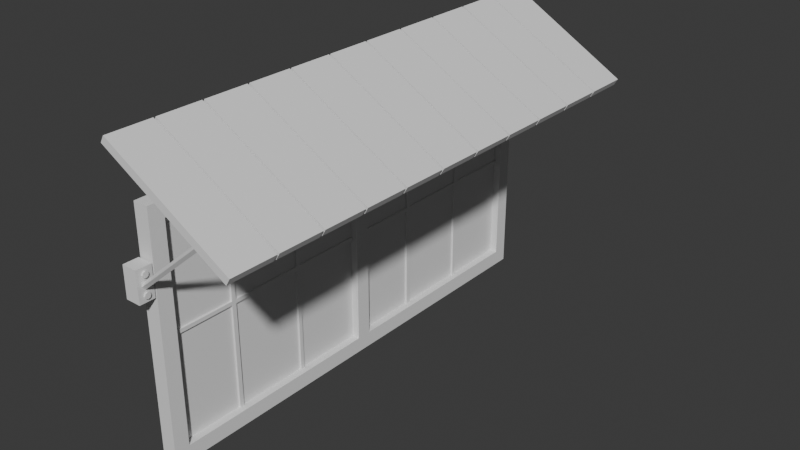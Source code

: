 # Source: okno3xk.blend  (saved by Blender 4.1.24; exported with 4.5.12 LTS)
import bpy
from mathutils import Matrix  # noqa: F401  (used for matrix-valued properties, if any)

bpy.ops.wm.read_factory_settings(use_empty=True)
scene = bpy.context.scene
scene.name = 'Scene'

# ---- collections
col_collection = bpy.data.collections.new('Collection'); scene.collection.children.link(col_collection)
col_okna = bpy.data.collections.new('okna'); scene.collection.children.link(col_okna)
col_oknov5 = bpy.data.collections.new('oknov5'); col_okna.children.link(col_oknov5)

# ---- world
world_world = bpy.data.worlds.new('World'); scene.world = world_world
world_world.use_nodes = True; world_world.node_tree.nodes.clear()
_N = world_world.node_tree.nodes; _L = world_world.node_tree.links
n0 = _N.new('ShaderNodeOutputWorld'); n0.name = 'World Output'; n0.location = (300, 300)
n1 = _N.new('ShaderNodeBackground'); n1.name = 'Background'; n1.location = (10, 300)
n1.inputs[0].default_value = (0.05088, 0.05088, 0.05088, 1.0)
_L.new(n1.outputs[0], n0.inputs[0])
n0.is_active_output = True
world_world.color = (0.05088, 0.05088, 0.05088)
world_world.use_sun_shadow = False
world_world.sun_shadow_jitter_overblur = 0.0

# ---- meshes
me_plane_009 = bpy.data.meshes.new('Plane.009')
me_plane_009.from_pydata([(-1.0, -1.0, 0.0), (1.0, -1.0, 0.0), (-1.0, 1.0, 0.0), (1.0, 1.0, 0.0)], [], [(0, 1, 3, 2)])
_uv = me_plane_009.uv_layers.new(name='UVMap')
_uv.uv.foreach_set('vector', [0.0, 0.0, 1.0, 0.0, 1.0, 1.0, 0.0, 1.0])
me_plane_009.update()
me_cube_034 = bpy.data.meshes.new('Cube.034')
me_cube_034.from_pydata([(-1.0, 1.0, -1.0), (-1.0, 1.0, 1.0), (1.0, 1.0, -1.0), (1.0, 1.0, 1.0), (1.0, 0.0139, 59.98), (1.0, -0.0139, 59.98), (-1.0, -0.0139, 59.98), (-1.0, 0.0139, 59.98), (-1.0, -0.0139, -1.0), (-1.0, 0.0139, -1.0), (-1.0, 0.0139, 1.0), (-1.0, -0.0139, 1.0), (1.0, 0.0139, -1.0), (1.0, -0.0139, -1.0), (1.0, -0.0139, 1.0), (1.0, 0.0139, 1.0), (1.0, -0.479, 1.0), (1.0, -0.479, -1.0), (-1.0, -0.479, 1.0), (-1.0, -0.479, -1.0), (1.0, 0.479, 1.0), (1.0, 0.5038, 1.0), (-1.0, 0.5038, 1.0), (-1.0, 0.479, 1.0), (1.0, 0.5038, -1.0), (1.0, 0.479, -1.0), (-1.0, 0.479, -1.0), (-1.0, 0.5038, -1.0), (1.0, 0.0139, -59.97), (1.0, -0.0139, -59.97), (-1.0, -0.0139, -59.97), (-1.0, 0.0139, -59.97), (1.0, 0.5038, -59.97), (1.0, 0.479, -59.97), (-1.0, 0.479, -59.97), (-1.0, 0.5038, -59.97), (-1.0, 0.5038, 59.98), (-1.0, 0.479, 59.98), (1.0, 0.479, 59.98), (1.0, 0.5038, 59.98), (-1.0, -0.479, -1.0), (-1.0, -0.479, 1.0), (1.0, -0.479, -1.0), (1.0, -0.479, 1.0), (1.0, -1.465, 59.98), (1.0, -1.493, 59.98), (-1.0, -1.493, 59.98), (-1.0, -1.465, 59.98), (-1.0, -1.493, -1.0), (-1.0, -1.465, -1.0), (-1.0, -1.465, 1.0), (-1.0, -1.493, 1.0), (1.0, -1.465, -1.0), (1.0, -1.493, -1.0), (1.0, -1.493, 1.0), (1.0, -1.465, 1.0), (1.0, -1.958, 1.0), (1.0, -1.958, -1.0), (-1.0, -1.958, 1.0), (-1.0, -1.958, -1.0), (1.0, -1.0, 1.0), (1.0, -0.9751, 1.0), (-1.0, -0.9751, 1.0), (-1.0, -1.0, 1.0), (1.0, -0.9751, -1.0), (1.0, -1.0, -1.0), (-1.0, -1.0, -1.0), (-1.0, -0.9751, -1.0), (1.0, -1.465, -59.97), (1.0, -1.493, -59.97), (-1.0, -1.493, -59.97), (-1.0, -1.465, -59.97), (1.0, -0.9751, -59.97), (1.0, -1.0, -59.97), (-1.0, -1.0, -59.97), (-1.0, -0.9751, -59.97), (-1.0, -0.9751, 59.98), (-1.0, -1.0, 59.98), (1.0, -1.0, 59.98), (1.0, -0.9751, 59.98)], [], [(2, 3, 21, 24), (0, 1, 3, 2), (6, 5, 4, 7), (26, 25, 12, 9), (20, 23, 10, 15), (19, 18, 11, 8), (13, 14, 16, 17), (0, 2, 24, 27), (24, 25, 33, 32), (14, 13, 12, 15), (10, 9, 8, 11), (8, 13, 17, 19), (21, 22, 36, 39), (11, 14, 5, 6), (14, 11, 18, 16), (3, 1, 22, 21), (27, 22, 1, 0), (9, 10, 23, 26), (20, 21, 39, 38), (10, 11, 6, 7), (22, 27, 26, 23), (20, 25, 24, 21), (25, 20, 15, 12), (29, 30, 31, 28), (33, 34, 35, 32), (37, 38, 39, 36), (14, 15, 4, 5), (25, 26, 34, 33), (15, 10, 7, 4), (26, 27, 35, 34), (12, 13, 29, 28), (27, 24, 32, 35), (13, 8, 30, 29), (22, 23, 37, 36), (8, 9, 31, 30), (23, 20, 38, 37), (9, 12, 28, 31), (42, 43, 61, 64), (40, 41, 43, 42), (46, 45, 44, 47), (66, 65, 52, 49), (60, 63, 50, 55), (59, 58, 51, 48), (53, 54, 56, 57), (40, 42, 64, 67), (64, 65, 73, 72), (54, 53, 52, 55), (50, 49, 48, 51), (48, 53, 57, 59), (61, 62, 76, 79), (51, 54, 45, 46), (54, 51, 58, 56), (43, 41, 62, 61), (67, 62, 41, 40), (49, 50, 63, 66), (60, 61, 79, 78), (50, 51, 46, 47), (62, 67, 66, 63), (60, 65, 64, 61), (65, 60, 55, 52), (69, 70, 71, 68), (73, 74, 75, 72), (77, 78, 79, 76), (54, 55, 44, 45), (65, 66, 74, 73), (55, 50, 47, 44), (66, 67, 75, 74), (52, 53, 69, 68), (67, 64, 72, 75), (53, 48, 70, 69), (62, 63, 77, 76), (48, 49, 71, 70), (63, 60, 78, 77), (49, 52, 68, 71)])
_uv = me_cube_034.uv_layers.new(name='UVMap')
_uv.uv.foreach_set('vector', [0.375, 0.5, 0.625, 0.5, 0.625, 0.562, 0.375, 0.562, 0.375, 0.25, 0.625, 0.25, 0.625, 0.5, 0.375, 0.5, 0.875, 0.6267, 0.625, 0.6267, 0.625, 0.6233, 0.875, 0.6233, 0.125, 0.5651, 0.375, 0.5651, 0.375, 0.6233, 0.125, 0.6233, 0.625, 0.5651, 0.875, 0.5651, 0.875, 0.6233, 0.625, 0.6233, 0.375, 0.06504, 0.625, 0.06504, 0.625, 0.1233, 0.375, 0.1233, 0.375, 0.6267, 0.625, 0.6267, 0.625, 0.685, 0.375, 0.685, 0.125, 0.5, 0.375, 0.5, 0.375, 0.562, 0.125, 0.562, 0.375, 0.562, 0.375, 0.5651, 0.375, 0.5651, 0.375, 0.562, 0.625, 0.6267, 0.375, 0.6267, 0.375, 0.6233, 0.625, 0.6233, 0.625, 0.1267, 0.375, 0.1267, 0.375, 0.1233, 0.625, 0.1233, 0.125, 0.6267, 0.375, 0.6267, 0.375, 0.685, 0.125, 0.685, 0.625, 0.562, 0.875, 0.562, 0.875, 0.562, 0.625, 0.562, 0.875, 0.6267, 0.625, 0.6267, 0.625, 0.6267, 0.875, 0.6267, 0.625, 0.6267, 0.875, 0.6267, 0.875, 0.685, 0.625, 0.685, 0.625, 0.5, 0.875, 0.5, 0.875, 0.562, 0.625, 0.562, 0.375, 0.188, 0.625, 0.188, 0.625, 0.25, 0.375, 0.25, 0.375, 0.1267, 0.625, 0.1267, 0.625, 0.1849, 0.375, 0.1849, 0.625, 0.5651, 0.625, 0.562, 0.625, 0.562, 0.625, 0.5651, 0.625, 0.1267, 0.625, 0.1233, 0.625, 0.1233, 0.625, 0.1267, 0.625, 0.188, 0.375, 0.188, 0.375, 0.1849, 0.625, 0.1849, 0.625, 0.5651, 0.375, 0.5651, 0.375, 0.562, 0.625, 0.562, 0.375, 0.5651, 0.625, 0.5651, 0.625, 0.6233, 0.375, 0.6233, 0.375, 0.6267, 0.125, 0.6267, 0.125, 0.6233, 0.375, 0.6233, 0.375, 0.5651, 0.125, 0.5651, 0.125, 0.562, 0.375, 0.562, 0.875, 0.5651, 0.625, 0.5651, 0.625, 0.562, 0.875, 0.562, 0.625, 0.6267, 0.625, 0.6233, 0.625, 0.6233, 0.625, 0.6267, 0.375, 0.5651, 0.125, 0.5651, 0.125, 0.5651, 0.375, 0.5651, 0.625, 0.6233, 0.875, 0.6233, 0.875, 0.6233, 0.625, 0.6233, 0.375, 0.1849, 0.375, 0.188, 0.375, 0.188, 0.375, 0.1849, 0.375, 0.6233, 0.375, 0.6267, 0.375, 0.6267, 0.375, 0.6233, 0.125, 0.562, 0.375, 0.562, 0.375, 0.562, 0.125, 0.562, 0.375, 0.6267, 0.125, 0.6267, 0.125, 0.6267, 0.375, 0.6267, 0.625, 0.188, 0.625, 0.1849, 0.625, 0.1849, 0.625, 0.188, 0.375, 0.1233, 0.375, 0.1267, 0.375, 0.1267, 0.375, 0.1233, 0.875, 0.5651, 0.625, 0.5651, 0.625, 0.5651, 0.875, 0.5651, 0.125, 0.6233, 0.375, 0.6233, 0.375, 0.6233, 0.125, 0.6233, 0.375, 0.5, 0.625, 0.5, 0.625, 0.562, 0.375, 0.562, 0.375, 0.25, 0.625, 0.25, 0.625, 0.5, 0.375, 0.5, 0.875, 0.6267, 0.625, 0.6267, 0.625, 0.6233, 0.875, 0.6233, 0.125, 0.5651, 0.375, 0.5651, 0.375, 0.6233, 0.125, 0.6233, 0.625, 0.5651, 0.875, 0.5651, 0.875, 0.6233, 0.625, 0.6233, 0.375, 0.06504, 0.625, 0.06504, 0.625, 0.1233, 0.375, 0.1233, 0.375, 0.6267, 0.625, 0.6267, 0.625, 0.685, 0.375, 0.685, 0.125, 0.5, 0.375, 0.5, 0.375, 0.562, 0.125, 0.562, 0.375, 0.562, 0.375, 0.5651, 0.375, 0.5651, 0.375, 0.562, 0.625, 0.6267, 0.375, 0.6267, 0.375, 0.6233, 0.625, 0.6233, 0.625, 0.1267, 0.375, 0.1267, 0.375, 0.1233, 0.625, 0.1233, 0.125, 0.6267, 0.375, 0.6267, 0.375, 0.685, 0.125, 0.685, 0.625, 0.562, 0.875, 0.562, 0.875, 0.562, 0.625, 0.562, 0.875, 0.6267, 0.625, 0.6267, 0.625, 0.6267, 0.875, 0.6267, 0.625, 0.6267, 0.875, 0.6267, 0.875, 0.685, 0.625, 0.685, 0.625, 0.5, 0.875, 0.5, 0.875, 0.562, 0.625, 0.562, 0.375, 0.188, 0.625, 0.188, 0.625, 0.25, 0.375, 0.25, 0.375, 0.1267, 0.625, 0.1267, 0.625, 0.1849, 0.375, 0.1849, 0.625, 0.5651, 0.625, 0.562, 0.625, 0.562, 0.625, 0.5651, 0.625, 0.1267, 0.625, 0.1233, 0.625, 0.1233, 0.625, 0.1267, 0.625, 0.188, 0.375, 0.188, 0.375, 0.1849, 0.625, 0.1849, 0.625, 0.5651, 0.375, 0.5651, 0.375, 0.562, 0.625, 0.562, 0.375, 0.5651, 0.625, 0.5651, 0.625, 0.6233, 0.375, 0.6233, 0.375, 0.6267, 0.125, 0.6267, 0.125, 0.6233, 0.375, 0.6233, 0.375, 0.5651, 0.125, 0.5651, 0.125, 0.562, 0.375, 0.562, 0.875, 0.5651, 0.625, 0.5651, 0.625, 0.562, 0.875, 0.562, 0.625, 0.6267, 0.625, 0.6233, 0.625, 0.6233, 0.625, 0.6267, 0.375, 0.5651, 0.125, 0.5651, 0.125, 0.5651, 0.375, 0.5651, 0.625, 0.6233, 0.875, 0.6233, 0.875, 0.6233, 0.625, 0.6233, 0.375, 0.1849, 0.375, 0.188, 0.375, 0.188, 0.375, 0.1849, 0.375, 0.6233, 0.375, 0.6267, 0.375, 0.6267, 0.375, 0.6233, 0.125, 0.562, 0.375, 0.562, 0.375, 0.562, 0.125, 0.562, 0.375, 0.6267, 0.125, 0.6267, 0.125, 0.6267, 0.375, 0.6267, 0.625, 0.188, 0.625, 0.1849, 0.625, 0.1849, 0.625, 0.188, 0.375, 0.1233, 0.375, 0.1267, 0.375, 0.1267, 0.375, 0.1233, 0.875, 0.5651, 0.625, 0.5651, 0.625, 0.5651, 0.875, 0.5651, 0.125, 0.6233, 0.375, 0.6233, 0.375, 0.6233, 0.125, 0.6233])
me_cube_034.update()
me_cube_035 = bpy.data.meshes.new('Cube.035')
me_cube_035.from_pydata([(-1.0, -1.476, -1.0), (-1.0, -1.476, 1.0), (-1.0, 1.476, -1.0), (-1.0, 1.476, 1.0), (1.0, -1.476, -1.0), (1.0, -1.476, 1.0), (1.0, 1.476, -1.0), (1.0, 1.476, 1.0), (-1.0, -1.381, -1.0), (-1.0, -1.381, 1.0), (1.0, -1.381, -1.0), (1.0, -1.381, 1.0), (-1.0, 1.382, 1.0), (1.0, 1.382, -1.0), (-1.0, 1.382, -1.0), (1.0, 1.382, 1.0), (-1.0, -1.381, -31.0), (-1.0, -1.476, -31.0), (1.0, 1.476, -31.0), (-1.0, 1.476, -31.0), (1.0, 1.382, -31.0), (1.0, -1.476, -31.0), (1.0, -1.381, -31.0), (-1.0, 1.382, -31.0), (1.0, -1.476, -29.0), (1.0, -1.381, -29.0), (-1.0, -1.476, -29.0), (-1.0, -1.381, -29.0), (1.0, 1.382, -29.0), (1.0, 1.476, -29.0), (-1.0, 1.382, -29.0), (-1.0, 1.476, -29.0), (-1.0, 0.04811, -1.0), (-1.0, -0.04783, -1.0), (1.0, 0.04811, 1.0), (1.0, -0.04783, 1.0), (-1.0, -0.04783, 1.0), (-1.0, 0.04811, 1.0), (1.0, -0.04783, -1.0), (1.0, 0.04811, -1.0), (1.0, 0.04784, -31.0), (1.0, -0.04756, -31.0), (1.0, -0.04756, -29.0), (1.0, 0.04784, -29.0), (-1.0, 0.04784, -31.0), (-1.0, -0.04756, -31.0), (-1.0, -0.04756, -29.0), (-1.0, 0.04784, -29.0)], [], [(14, 12, 3, 2), (2, 3, 7, 6), (10, 11, 5, 4), (4, 5, 1, 0), (11, 9, 1, 5), (44, 23, 20, 40), (38, 35, 11, 10), (15, 12, 37, 34), (0, 1, 9, 8), (6, 7, 15, 13), (29, 28, 20, 18), (7, 3, 12, 15), (33, 38, 10, 8), (16, 22, 21, 17), (19, 18, 20, 23), (25, 24, 21, 22), (24, 26, 17, 21), (31, 29, 18, 19), (30, 31, 19, 23), (26, 27, 16, 17), (0, 8, 27, 26), (8, 10, 25, 27), (4, 0, 26, 24), (10, 4, 24, 25), (14, 2, 31, 30), (2, 6, 29, 31), (6, 13, 28, 29), (13, 14, 30, 28), (46, 33, 32, 47), (25, 42, 46, 27), (42, 25, 22, 41), (43, 28, 30, 47), (14, 13, 39, 32), (35, 36, 9, 11), (32, 37, 12, 14), (13, 15, 34, 39), (37, 32, 33, 36), (35, 38, 39, 34), (43, 47, 32, 39), (36, 35, 34, 37), (8, 9, 36, 33), (28, 43, 40, 20), (30, 23, 44, 47), (46, 45, 16, 27), (45, 46, 47, 44), (46, 42, 38, 33), (44, 40, 41, 45), (42, 41, 40, 43), (16, 45, 41, 22), (43, 39, 38, 42)])
_uv = me_cube_035.uv_layers.new(name='UVMap')
_uv.uv.foreach_set('vector', [0.375, 0.2381, 0.625, 0.2381, 0.625, 0.25, 0.375, 0.25, 0.375, 0.25, 0.625, 0.25, 0.625, 0.5, 0.375, 0.5, 0.375, 0.7381, 0.625, 0.7381, 0.625, 0.75, 0.375, 0.75, 0.375, 0.75, 0.625, 0.75, 0.625, 1.0, 0.375, 1.0, 0.625, 0.7381, 0.875, 0.7381, 0.875, 0.75, 0.625, 0.75, 0.375, 0.1309, 0.375, 0.2381, 0.375, 0.5119, 0.375, 0.6191, 0.375, 0.6311, 0.625, 0.6311, 0.625, 0.7381, 0.375, 0.7381, 0.625, 0.5119, 0.875, 0.5119, 0.875, 0.6189, 0.625, 0.6189, 0.375, 0.0, 0.625, 0.0, 0.625, 0.01187, 0.375, 0.01187, 0.375, 0.5, 0.625, 0.5, 0.625, 0.5119, 0.375, 0.5119, 0.375, 0.5, 0.375, 0.5119, 0.375, 0.5119, 0.375, 0.5, 0.625, 0.5, 0.875, 0.5, 0.875, 0.5119, 0.625, 0.5119, 0.125, 0.6311, 0.375, 0.6311, 0.375, 0.7381, 0.125, 0.7381, 0.125, 0.7381, 0.375, 0.7381, 0.375, 0.75, 0.125, 0.75, 0.125, 0.5, 0.375, 0.5, 0.375, 0.5119, 0.125, 0.5119, 0.375, 0.7381, 0.375, 0.75, 0.375, 0.75, 0.375, 0.7381, 0.375, 0.75, 0.375, 1.0, 0.375, 1.0, 0.375, 0.75, 0.375, 0.25, 0.375, 0.5, 0.375, 0.5, 0.375, 0.25, 0.375, 0.2381, 0.375, 0.25, 0.375, 0.25, 0.375, 0.2381, 0.375, 0.0, 0.375, 0.01187, 0.375, 0.01187, 0.375, 0.0, 0.375, 0.0, 0.375, 0.01187, 0.375, 0.01187, 0.375, 0.0, 0.125, 0.7381, 0.375, 0.7381, 0.375, 0.7381, 0.125, 0.7381, 0.375, 0.75, 0.375, 1.0, 0.375, 1.0, 0.375, 0.75, 0.375, 0.7381, 0.375, 0.75, 0.375, 0.75, 0.375, 0.7381, 0.375, 0.2381, 0.375, 0.25, 0.375, 0.25, 0.375, 0.2381, 0.375, 0.25, 0.375, 0.5, 0.375, 0.5, 0.375, 0.25, 0.375, 0.5, 0.375, 0.5119, 0.375, 0.5119, 0.375, 0.5, 0.375, 0.5119, 0.125, 0.5119, 0.125, 0.5119, 0.375, 0.5119, 0.375, 0.119, 0.375, 0.1189, 0.125, 0.6189, 0.375, 0.1309, 0.375, 0.7381, 0.375, 0.631, 0.2566, 0.2487, 0.375, 0.01187, 0.375, 0.631, 0.375, 0.7381, 0.375, 0.7381, 0.375, 0.631, 0.375, 0.6191, 0.375, 0.5119, 0.125, 0.5119, 0.2434, 0.2751, 0.125, 0.5119, 0.375, 0.5119, 0.375, 0.6189, 0.125, 0.6189, 0.625, 0.6311, 0.875, 0.6311, 0.875, 0.7381, 0.625, 0.7381, 0.375, 0.1311, 0.625, 0.1311, 0.625, 0.2381, 0.375, 0.2381, 0.375, 0.5119, 0.625, 0.5119, 0.625, 0.6189, 0.375, 0.6189, 0.625, 0.1311, 0.375, 0.1311, 0.375, 0.1189, 0.625, 0.1189, 0.625, 0.6311, 0.375, 0.6311, 0.375, 0.6189, 0.625, 0.6189, 0.375, 0.6191, 0.2434, 0.2751, 0.125, 0.6189, 0.375, 0.6189, 0.875, 0.6311, 0.625, 0.6311, 0.625, 0.6189, 0.875, 0.6189, 0.375, 0.01187, 0.625, 0.01187, 0.625, 0.1189, 0.375, 0.1189, 0.375, 0.5119, 0.375, 0.6191, 0.375, 0.6191, 0.375, 0.5119, 0.375, 0.2381, 0.375, 0.2381, 0.375, 0.1309, 0.375, 0.1309, 0.375, 0.119, 0.375, 0.119, 0.375, 0.01187, 0.375, 0.01187, 0.375, 0.119, 0.375, 0.119, 0.375, 0.1309, 0.375, 0.1309, 0.2566, 0.2487, 0.375, 0.631, 0.375, 0.6311, 0.125, 0.6311, 0.375, 0.1309, 0.375, 0.6191, 0.375, 0.631, 0.375, 0.119, 0.375, 0.631, 0.375, 0.631, 0.375, 0.6191, 0.375, 0.6191, 0.375, 0.01187, 0.375, 0.119, 0.375, 0.631, 0.375, 0.7381, 0.375, 0.6191, 0.375, 0.6189, 0.375, 0.6311, 0.375, 0.631])
me_cube_035.update()
me_cylinder_005 = bpy.data.meshes.new('Cylinder.005')
me_cylinder_005.from_pydata([(0.0, 1.0, -1.0), (0.0, 1.0, 1.0), (0.7071, 0.7071, -1.0), (0.7071, 0.7071, 1.0), (1.0, 0.0, -1.0), (1.0, 0.0, 1.0), (0.7071, -0.7071, -1.0), (0.7071, -0.7071, 1.0), (0.0, -1.0, -1.0), (0.0, -1.0, 1.0), (-0.7071, -0.7071, -1.0), (-0.7071, -0.7071, 1.0), (-1.0, 0.0, -1.0), (-1.0, 0.0, 1.0), (-0.7071, 0.7071, -1.0), (-0.7071, 0.7071, 1.0), (-2.0, -2.5, 0.7692), (8.0, -2.5, 0.7692), (-2.0, 2.5, 0.7692), (8.0, 2.5, 0.7692), (-2.0, -2.5, -0.8333), (8.0, -2.5, -0.8333), (-2.0, 2.5, -0.8333), (8.0, 2.5, -0.8333), (6.0, 1.0, -1.0), (6.0, 1.0, 1.0), (6.707, 0.7071, -1.0), (6.707, 0.7071, 1.0), (7.0, 0.0, -1.0), (7.0, 0.0, 1.0), (6.707, -0.7071, -1.0), (6.707, -0.7071, 1.0), (6.0, -1.0, -1.0), (6.0, -1.0, 1.0), (5.293, -0.7071, -1.0), (5.293, -0.7071, 1.0), (5.0, 0.0, -1.0), (5.0, 0.0, 1.0), (5.293, 0.7071, -1.0), (5.293, 0.7071, 1.0), (0.3045, -0.25, -0.3425), (0.9816, -1.134, -0.1604), (0.9816, 0.6339, -0.1604), (1.659, -0.25, 0.02171), (24.41, -0.25, -9.55), (25.09, -1.134, -9.368), (25.09, 0.6339, -9.368), (25.76, -0.25, -9.186)], [], [(0, 1, 3, 2), (2, 3, 5, 4), (4, 5, 7, 6), (6, 7, 9, 8), (8, 9, 11, 10), (10, 11, 13, 12), (3, 1, 15, 13, 11, 9, 7, 5), (12, 13, 15, 14), (14, 15, 1, 0), (0, 2, 4, 6, 8, 10, 12, 14), (16, 17, 19, 18), (18, 19, 23, 22), (22, 23, 21, 20), (20, 21, 17, 16), (18, 22, 20, 16), (23, 19, 17, 21), (24, 25, 27, 26), (26, 27, 29, 28), (28, 29, 31, 30), (30, 31, 33, 32), (32, 33, 35, 34), (34, 35, 37, 36), (27, 25, 39, 37, 35, 33, 31, 29), (36, 37, 39, 38), (38, 39, 25, 24), (24, 26, 28, 30, 32, 34, 36, 38), (40, 41, 43, 42), (42, 43, 47, 46), (46, 47, 45, 44), (44, 45, 41, 40), (42, 46, 44, 40), (47, 43, 41, 45)])
_uv = me_cylinder_005.uv_layers.new(name='UVMap')
_uv.uv.foreach_set('vector', [1.0, 0.5, 1.0, 1.0, 0.875, 1.0, 0.875, 0.5, 0.875, 0.5, 0.875, 1.0, 0.75, 1.0, 0.75, 0.5, 0.75, 0.5, 0.75, 1.0, 0.625, 1.0, 0.625, 0.5, 0.625, 0.5, 0.625, 1.0, 0.5, 1.0, 0.5, 0.5, 0.5, 0.5, 0.5, 1.0, 0.375, 1.0, 0.375, 0.5, 0.375, 0.5, 0.375, 1.0, 0.25, 1.0, 0.25, 0.5, 0.4197, 0.4197, 0.25, 0.49, 0.08029, 0.4197, 0.01, 0.25, 0.08029, 0.08029, 0.25, 0.01, 0.4197, 0.08029, 0.49, 0.25, 0.25, 0.5, 0.25, 1.0, 0.125, 1.0, 0.125, 0.5, 0.125, 0.5, 0.125, 1.0, 0.0, 1.0, 0.0, 0.5, 0.75, 0.49, 0.9197, 0.4197, 0.99, 0.25, 0.9197, 0.08029, 0.75, 0.01, 0.5803, 0.08029, 0.51, 0.25, 0.5803, 0.4197, 0.375, 0.0, 0.625, 0.0, 0.625, 0.25, 0.375, 0.25, 0.375, 0.25, 0.625, 0.25, 0.625, 0.5, 0.375, 0.5, 0.375, 0.5, 0.625, 0.5, 0.625, 0.75, 0.375, 0.75, 0.375, 0.75, 0.625, 0.75, 0.625, 1.0, 0.375, 1.0, 0.125, 0.5, 0.375, 0.5, 0.375, 0.75, 0.125, 0.75, 0.625, 0.5, 0.875, 0.5, 0.875, 0.75, 0.625, 0.75, 1.0, 0.5, 1.0, 1.0, 0.875, 1.0, 0.875, 0.5, 0.875, 0.5, 0.875, 1.0, 0.75, 1.0, 0.75, 0.5, 0.75, 0.5, 0.75, 1.0, 0.625, 1.0, 0.625, 0.5, 0.625, 0.5, 0.625, 1.0, 0.5, 1.0, 0.5, 0.5, 0.5, 0.5, 0.5, 1.0, 0.375, 1.0, 0.375, 0.5, 0.375, 0.5, 0.375, 1.0, 0.25, 1.0, 0.25, 0.5, 0.4197, 0.4197, 0.25, 0.49, 0.08029, 0.4197, 0.01, 0.25, 0.08029, 0.08029, 0.25, 0.01, 0.4197, 0.08029, 0.49, 0.25, 0.25, 0.5, 0.25, 1.0, 0.125, 1.0, 0.125, 0.5, 0.125, 0.5, 0.125, 1.0, 0.0, 1.0, 0.0, 0.5, 0.75, 0.49, 0.9197, 0.4197, 0.99, 0.25, 0.9197, 0.08029, 0.75, 0.01, 0.5803, 0.08029, 0.51, 0.25, 0.5803, 0.4197, 0.375, 0.0, 0.625, 0.0, 0.625, 0.25, 0.375, 0.25, 0.375, 0.25, 0.625, 0.25, 0.625, 0.5, 0.375, 0.5, 0.375, 0.5, 0.625, 0.5, 0.625, 0.75, 0.375, 0.75, 0.375, 0.75, 0.625, 0.75, 0.625, 1.0, 0.375, 1.0, 0.125, 0.5, 0.375, 0.5, 0.375, 0.75, 0.125, 0.75, 0.625, 0.5, 0.875, 0.5, 0.875, 0.75, 0.625, 0.75])
me_cylinder_005.update()
me_cylinder_006 = bpy.data.meshes.new('Cylinder.006')
me_cylinder_006.from_pydata([(0.0, 1.0, -1.0), (0.0, 1.0, 1.0), (0.7071, 0.7071, -1.0), (0.7071, 0.7071, 1.0), (1.0, 0.0, -1.0), (1.0, 0.0, 1.0), (0.7071, -0.7071, -1.0), (0.7071, -0.7071, 1.0), (0.0, -1.0, -1.0), (0.0, -1.0, 1.0), (-0.7071, -0.7071, -1.0), (-0.7071, -0.7071, 1.0), (-1.0, 0.0, -1.0), (-1.0, 0.0, 1.0), (-0.7071, 0.7071, -1.0), (-0.7071, 0.7071, 1.0), (-2.0, -2.5, 0.7692), (8.0, -2.5, 0.7692), (-2.0, 2.5, 0.7692), (8.0, 2.5, 0.7692), (-2.0, -2.5, -0.8333), (8.0, -2.5, -0.8333), (-2.0, 2.5, -0.8333), (8.0, 2.5, -0.8333), (6.0, 1.0, -1.0), (6.0, 1.0, 1.0), (6.707, 0.7071, -1.0), (6.707, 0.7071, 1.0), (7.0, 0.0, -1.0), (7.0, 0.0, 1.0), (6.707, -0.7071, -1.0), (6.707, -0.7071, 1.0), (6.0, -1.0, -1.0), (6.0, -1.0, 1.0), (5.293, -0.7071, -1.0), (5.293, -0.7071, 1.0), (5.0, 0.0, -1.0), (5.0, 0.0, 1.0), (5.293, 0.7071, -1.0), (5.293, 0.7071, 1.0), (0.3045, -0.25, -0.3425), (0.9816, -1.134, -0.1604), (0.9816, 0.6339, -0.1604), (1.659, -0.25, 0.02171), (24.41, -0.25, -9.55), (25.09, -1.134, -9.368), (25.09, 0.6339, -9.368), (25.76, -0.25, -9.186)], [], [(0, 1, 3, 2), (2, 3, 5, 4), (4, 5, 7, 6), (6, 7, 9, 8), (8, 9, 11, 10), (10, 11, 13, 12), (3, 1, 15, 13, 11, 9, 7, 5), (12, 13, 15, 14), (14, 15, 1, 0), (0, 2, 4, 6, 8, 10, 12, 14), (16, 17, 19, 18), (18, 19, 23, 22), (22, 23, 21, 20), (20, 21, 17, 16), (18, 22, 20, 16), (23, 19, 17, 21), (24, 25, 27, 26), (26, 27, 29, 28), (28, 29, 31, 30), (30, 31, 33, 32), (32, 33, 35, 34), (34, 35, 37, 36), (27, 25, 39, 37, 35, 33, 31, 29), (36, 37, 39, 38), (38, 39, 25, 24), (24, 26, 28, 30, 32, 34, 36, 38), (40, 41, 43, 42), (42, 43, 47, 46), (46, 47, 45, 44), (44, 45, 41, 40), (42, 46, 44, 40), (47, 43, 41, 45)])
_uv = me_cylinder_006.uv_layers.new(name='UVMap')
_uv.uv.foreach_set('vector', [1.0, 0.5, 1.0, 1.0, 0.875, 1.0, 0.875, 0.5, 0.875, 0.5, 0.875, 1.0, 0.75, 1.0, 0.75, 0.5, 0.75, 0.5, 0.75, 1.0, 0.625, 1.0, 0.625, 0.5, 0.625, 0.5, 0.625, 1.0, 0.5, 1.0, 0.5, 0.5, 0.5, 0.5, 0.5, 1.0, 0.375, 1.0, 0.375, 0.5, 0.375, 0.5, 0.375, 1.0, 0.25, 1.0, 0.25, 0.5, 0.4197, 0.4197, 0.25, 0.49, 0.08029, 0.4197, 0.01, 0.25, 0.08029, 0.08029, 0.25, 0.01, 0.4197, 0.08029, 0.49, 0.25, 0.25, 0.5, 0.25, 1.0, 0.125, 1.0, 0.125, 0.5, 0.125, 0.5, 0.125, 1.0, 0.0, 1.0, 0.0, 0.5, 0.75, 0.49, 0.9197, 0.4197, 0.99, 0.25, 0.9197, 0.08029, 0.75, 0.01, 0.5803, 0.08029, 0.51, 0.25, 0.5803, 0.4197, 0.375, 0.0, 0.625, 0.0, 0.625, 0.25, 0.375, 0.25, 0.375, 0.25, 0.625, 0.25, 0.625, 0.5, 0.375, 0.5, 0.375, 0.5, 0.625, 0.5, 0.625, 0.75, 0.375, 0.75, 0.375, 0.75, 0.625, 0.75, 0.625, 1.0, 0.375, 1.0, 0.125, 0.5, 0.375, 0.5, 0.375, 0.75, 0.125, 0.75, 0.625, 0.5, 0.875, 0.5, 0.875, 0.75, 0.625, 0.75, 1.0, 0.5, 1.0, 1.0, 0.875, 1.0, 0.875, 0.5, 0.875, 0.5, 0.875, 1.0, 0.75, 1.0, 0.75, 0.5, 0.75, 0.5, 0.75, 1.0, 0.625, 1.0, 0.625, 0.5, 0.625, 0.5, 0.625, 1.0, 0.5, 1.0, 0.5, 0.5, 0.5, 0.5, 0.5, 1.0, 0.375, 1.0, 0.375, 0.5, 0.375, 0.5, 0.375, 1.0, 0.25, 1.0, 0.25, 0.5, 0.4197, 0.4197, 0.25, 0.49, 0.08029, 0.4197, 0.01, 0.25, 0.08029, 0.08029, 0.25, 0.01, 0.4197, 0.08029, 0.49, 0.25, 0.25, 0.5, 0.25, 1.0, 0.125, 1.0, 0.125, 0.5, 0.125, 0.5, 0.125, 1.0, 0.0, 1.0, 0.0, 0.5, 0.75, 0.49, 0.9197, 0.4197, 0.99, 0.25, 0.9197, 0.08029, 0.75, 0.01, 0.5803, 0.08029, 0.51, 0.25, 0.5803, 0.4197, 0.375, 0.0, 0.625, 0.0, 0.625, 0.25, 0.375, 0.25, 0.375, 0.25, 0.625, 0.25, 0.625, 0.5, 0.375, 0.5, 0.375, 0.5, 0.625, 0.5, 0.625, 0.75, 0.375, 0.75, 0.375, 0.75, 0.625, 0.75, 0.625, 1.0, 0.375, 1.0, 0.125, 0.5, 0.375, 0.5, 0.375, 0.75, 0.125, 0.75, 0.625, 0.5, 0.875, 0.5, 0.875, 0.75, 0.625, 0.75])
me_cylinder_006.update()
me_cube_036 = bpy.data.meshes.new('Cube.036')
me_cube_036.from_pydata([(-1.0, -1.871, -1.0), (-1.0, -1.871, 1.0), (-1.0, 1.0, -1.0), (-1.0, 1.0, 1.0), (1.0, -1.871, -1.0), (1.0, -1.871, 1.0), (1.0, 1.0, -1.0), (1.0, 1.0, 1.0)], [], [(0, 1, 3, 2), (2, 3, 7, 6), (6, 7, 5, 4), (4, 5, 1, 0), (2, 6, 4, 0), (7, 3, 1, 5)])
_uv = me_cube_036.uv_layers.new(name='UVMap')
_uv.uv.foreach_set('vector', [0.375, 0.0, 0.625, 0.0, 0.625, 0.25, 0.375, 0.25, 0.375, 0.25, 0.625, 0.25, 0.625, 0.5, 0.375, 0.5, 0.375, 0.5, 0.625, 0.5, 0.625, 0.75, 0.375, 0.75, 0.375, 0.75, 0.625, 0.75, 0.625, 1.0, 0.375, 1.0, 0.125, 0.5, 0.375, 0.5, 0.375, 0.75, 0.125, 0.75, 0.625, 0.5, 0.875, 0.5, 0.875, 0.75, 0.625, 0.75])
me_cube_036.update()
me_cube_037 = bpy.data.meshes.new('Cube.037')
me_cube_037.from_pydata([(-1.094, -1.0, -1.0), (-1.094, -1.0, 1.0), (-1.094, 1.0, -1.0), (-1.094, 1.0, 1.0), (1.0, -1.0, -1.0), (1.0, -1.0, 1.0), (1.0, 1.0, -1.0), (1.0, 1.0, 1.0), (-1.094, 1.1, -1.0), (-1.094, 1.1, 1.0), (-1.094, 3.1, -1.0), (-1.094, 3.1, 1.0), (1.0, 1.1, -1.0), (1.0, 1.1, 1.0), (1.0, 3.1, -1.0), (1.0, 3.1, 1.0), (-1.094, 3.2, -1.0), (-1.094, 3.2, 1.0), (-1.094, 5.2, -1.0), (-1.094, 5.2, 1.0), (1.0, 3.2, -1.0), (1.0, 3.2, 1.0), (1.0, 5.2, -1.0), (1.0, 5.2, 1.0), (-1.094, 5.3, -1.0), (-1.094, 5.3, 1.0), (-1.094, 7.3, -1.0), (-1.094, 7.3, 1.0), (1.0, 5.3, -1.0), (1.0, 5.3, 1.0), (1.0, 7.3, -1.0), (1.0, 7.3, 1.0), (-1.094, 7.4, -1.0), (-1.094, 7.4, 1.0), (-1.094, 9.4, -1.0), (-1.094, 9.4, 1.0), (1.0, 7.4, -1.0), (1.0, 7.4, 1.0), (1.0, 9.4, -1.0), (1.0, 9.4, 1.0), (-1.094, 9.5, -1.0), (-1.094, 9.5, 1.0), (-1.094, 11.5, -1.0), (-1.094, 11.5, 1.0), (1.0, 9.5, -1.0), (1.0, 9.5, 1.0), (1.0, 11.5, -1.0), (1.0, 11.5, 1.0), (-1.094, 11.6, -1.0), (-1.094, 11.6, 1.0), (-1.094, 13.6, -1.0), (-1.094, 13.6, 1.0), (1.0, 11.6, -1.0), (1.0, 11.6, 1.0), (1.0, 13.6, -1.0), (1.0, 13.6, 1.0), (-1.094, 13.7, -1.0), (-1.094, 13.7, 1.0), (-1.094, 15.7, -1.0), (-1.094, 15.7, 1.0), (1.0, 13.7, -1.0), (1.0, 13.7, 1.0), (1.0, 15.7, -1.0), (1.0, 15.7, 1.0), (-1.094, 15.8, -1.0), (-1.094, 15.8, 1.0), (-1.094, 17.8, -1.0), (-1.094, 17.8, 1.0), (1.0, 15.8, -1.0), (1.0, 15.8, 1.0), (1.0, 17.8, -1.0), (1.0, 17.8, 1.0), (-1.094, 17.9, -1.0), (-1.094, 17.9, 1.0), (-1.094, 19.9, -1.0), (-1.094, 19.9, 1.0), (1.0, 17.9, -1.0), (1.0, 17.9, 1.0), (1.0, 19.9, -1.0), (1.0, 19.9, 1.0), (-1.094, 20.0, -1.0), (-1.094, 20.0, 1.0), (-1.094, 22.0, -1.0), (-1.094, 22.0, 1.0), (1.0, 20.0, -1.0), (1.0, 20.0, 1.0), (1.0, 22.0, -1.0), (1.0, 22.0, 1.0)], [], [(0, 1, 3, 2), (2, 3, 7, 6), (6, 7, 5, 4), (4, 5, 1, 0), (2, 6, 4, 0), (7, 3, 1, 5), (8, 9, 11, 10), (10, 11, 15, 14), (14, 15, 13, 12), (12, 13, 9, 8), (10, 14, 12, 8), (15, 11, 9, 13), (16, 17, 19, 18), (18, 19, 23, 22), (22, 23, 21, 20), (20, 21, 17, 16), (18, 22, 20, 16), (23, 19, 17, 21), (24, 25, 27, 26), (26, 27, 31, 30), (30, 31, 29, 28), (28, 29, 25, 24), (26, 30, 28, 24), (31, 27, 25, 29), (32, 33, 35, 34), (34, 35, 39, 38), (38, 39, 37, 36), (36, 37, 33, 32), (34, 38, 36, 32), (39, 35, 33, 37), (40, 41, 43, 42), (42, 43, 47, 46), (46, 47, 45, 44), (44, 45, 41, 40), (42, 46, 44, 40), (47, 43, 41, 45), (48, 49, 51, 50), (50, 51, 55, 54), (54, 55, 53, 52), (52, 53, 49, 48), (50, 54, 52, 48), (55, 51, 49, 53), (56, 57, 59, 58), (58, 59, 63, 62), (62, 63, 61, 60), (60, 61, 57, 56), (58, 62, 60, 56), (63, 59, 57, 61), (64, 65, 67, 66), (66, 67, 71, 70), (70, 71, 69, 68), (68, 69, 65, 64), (66, 70, 68, 64), (71, 67, 65, 69), (72, 73, 75, 74), (74, 75, 79, 78), (78, 79, 77, 76), (76, 77, 73, 72), (74, 78, 76, 72), (79, 75, 73, 77), (80, 81, 83, 82), (82, 83, 87, 86), (86, 87, 85, 84), (84, 85, 81, 80), (82, 86, 84, 80), (87, 83, 81, 85)])
_uv = me_cube_037.uv_layers.new(name='UVMap')
_uv.uv.foreach_set('vector', [0.375, 0.0, 0.625, 0.0, 0.625, 0.25, 0.375, 0.25, 0.375, 0.25, 0.625, 0.25, 0.625, 0.5, 0.375, 0.5, 0.375, 0.5, 0.625, 0.5, 0.625, 0.75, 0.375, 0.75, 0.375, 0.75, 0.625, 0.75, 0.625, 1.0, 0.375, 1.0, 0.125, 0.5, 0.375, 0.5, 0.375, 0.75, 0.125, 0.75, 0.625, 0.5, 0.875, 0.5, 0.875, 0.75, 0.625, 0.75, 0.375, 0.0, 0.625, 0.0, 0.625, 0.25, 0.375, 0.25, 0.375, 0.25, 0.625, 0.25, 0.625, 0.5, 0.375, 0.5, 0.375, 0.5, 0.625, 0.5, 0.625, 0.75, 0.375, 0.75, 0.375, 0.75, 0.625, 0.75, 0.625, 1.0, 0.375, 1.0, 0.125, 0.5, 0.375, 0.5, 0.375, 0.75, 0.125, 0.75, 0.625, 0.5, 0.875, 0.5, 0.875, 0.75, 0.625, 0.75, 0.375, 0.0, 0.625, 0.0, 0.625, 0.25, 0.375, 0.25, 0.375, 0.25, 0.625, 0.25, 0.625, 0.5, 0.375, 0.5, 0.375, 0.5, 0.625, 0.5, 0.625, 0.75, 0.375, 0.75, 0.375, 0.75, 0.625, 0.75, 0.625, 1.0, 0.375, 1.0, 0.125, 0.5, 0.375, 0.5, 0.375, 0.75, 0.125, 0.75, 0.625, 0.5, 0.875, 0.5, 0.875, 0.75, 0.625, 0.75, 0.375, 0.0, 0.625, 0.0, 0.625, 0.25, 0.375, 0.25, 0.375, 0.25, 0.625, 0.25, 0.625, 0.5, 0.375, 0.5, 0.375, 0.5, 0.625, 0.5, 0.625, 0.75, 0.375, 0.75, 0.375, 0.75, 0.625, 0.75, 0.625, 1.0, 0.375, 1.0, 0.125, 0.5, 0.375, 0.5, 0.375, 0.75, 0.125, 0.75, 0.625, 0.5, 0.875, 0.5, 0.875, 0.75, 0.625, 0.75, 0.375, 0.0, 0.625, 0.0, 0.625, 0.25, 0.375, 0.25, 0.375, 0.25, 0.625, 0.25, 0.625, 0.5, 0.375, 0.5, 0.375, 0.5, 0.625, 0.5, 0.625, 0.75, 0.375, 0.75, 0.375, 0.75, 0.625, 0.75, 0.625, 1.0, 0.375, 1.0, 0.125, 0.5, 0.375, 0.5, 0.375, 0.75, 0.125, 0.75, 0.625, 0.5, 0.875, 0.5, 0.875, 0.75, 0.625, 0.75, 0.375, 0.0, 0.625, 0.0, 0.625, 0.25, 0.375, 0.25, 0.375, 0.25, 0.625, 0.25, 0.625, 0.5, 0.375, 0.5, 0.375, 0.5, 0.625, 0.5, 0.625, 0.75, 0.375, 0.75, 0.375, 0.75, 0.625, 0.75, 0.625, 1.0, 0.375, 1.0, 0.125, 0.5, 0.375, 0.5, 0.375, 0.75, 0.125, 0.75, 0.625, 0.5, 0.875, 0.5, 0.875, 0.75, 0.625, 0.75, 0.375, 0.0, 0.625, 0.0, 0.625, 0.25, 0.375, 0.25, 0.375, 0.25, 0.625, 0.25, 0.625, 0.5, 0.375, 0.5, 0.375, 0.5, 0.625, 0.5, 0.625, 0.75, 0.375, 0.75, 0.375, 0.75, 0.625, 0.75, 0.625, 1.0, 0.375, 1.0, 0.125, 0.5, 0.375, 0.5, 0.375, 0.75, 0.125, 0.75, 0.625, 0.5, 0.875, 0.5, 0.875, 0.75, 0.625, 0.75, 0.375, 0.0, 0.625, 0.0, 0.625, 0.25, 0.375, 0.25, 0.375, 0.25, 0.625, 0.25, 0.625, 0.5, 0.375, 0.5, 0.375, 0.5, 0.625, 0.5, 0.625, 0.75, 0.375, 0.75, 0.375, 0.75, 0.625, 0.75, 0.625, 1.0, 0.375, 1.0, 0.125, 0.5, 0.375, 0.5, 0.375, 0.75, 0.125, 0.75, 0.625, 0.5, 0.875, 0.5, 0.875, 0.75, 0.625, 0.75, 0.375, 0.0, 0.625, 0.0, 0.625, 0.25, 0.375, 0.25, 0.375, 0.25, 0.625, 0.25, 0.625, 0.5, 0.375, 0.5, 0.375, 0.5, 0.625, 0.5, 0.625, 0.75, 0.375, 0.75, 0.375, 0.75, 0.625, 0.75, 0.625, 1.0, 0.375, 1.0, 0.125, 0.5, 0.375, 0.5, 0.375, 0.75, 0.125, 0.75, 0.625, 0.5, 0.875, 0.5, 0.875, 0.75, 0.625, 0.75, 0.375, 0.0, 0.625, 0.0, 0.625, 0.25, 0.375, 0.25, 0.375, 0.25, 0.625, 0.25, 0.625, 0.5, 0.375, 0.5, 0.375, 0.5, 0.625, 0.5, 0.625, 0.75, 0.375, 0.75, 0.375, 0.75, 0.625, 0.75, 0.625, 1.0, 0.375, 1.0, 0.125, 0.5, 0.375, 0.5, 0.375, 0.75, 0.125, 0.75, 0.625, 0.5, 0.875, 0.5, 0.875, 0.75, 0.625, 0.75, 0.375, 0.0, 0.625, 0.0, 0.625, 0.25, 0.375, 0.25, 0.375, 0.25, 0.625, 0.25, 0.625, 0.5, 0.375, 0.5, 0.375, 0.5, 0.625, 0.5, 0.625, 0.75, 0.375, 0.75, 0.375, 0.75, 0.625, 0.75, 0.625, 1.0, 0.375, 1.0, 0.125, 0.5, 0.375, 0.5, 0.375, 0.75, 0.125, 0.75, 0.625, 0.5, 0.875, 0.5, 0.875, 0.75, 0.625, 0.75])
me_cube_037.update()

# ---- objects
ob_okno_005 = bpy.data.objects.new('okno.005', me_plane_009)
ob_ramki_006 = bpy.data.objects.new('ramki.006', me_cube_034)
ob_ramka_006 = bpy.data.objects.new('ramka.006', me_cube_035)
ob_osnovaniederj_004 = bpy.data.objects.new('osnovaniederj.004', me_cylinder_005)
ob_osnovaniederj_005 = bpy.data.objects.new('osnovaniederj.005', me_cylinder_006)
ob_doskabig_003 = bpy.data.objects.new('doskabig.003', me_cube_036)
ob_doski_003 = bpy.data.objects.new('doski.003', me_cube_037)

# ---- transforms, parenting, visibility, modifiers, constraints
ob_okno_005.location = (0.02778, -12.8, 12.09)
ob_okno_005.rotation_euler = (-0.0, 1.571, 0.0)
ob_okno_005.scale = (2.7, 5.4, 0.9)
ob_ramki_006.location = (0.02778, -11.1, 12.09)
ob_ramki_006.scale = (0.045, 3.663, 0.045)
ob_ramka_006.location = (0.02778, -12.85, 14.79)
ob_ramka_006.scale = (0.18, 3.778, 0.18)
ob_osnovaniederj_004.location = (0.01878, -18.64, 13.28)
ob_osnovaniederj_004.rotation_euler = (-0.0, -1.571, 0.0)
ob_osnovaniederj_004.scale = (0.072, 0.072, 0.2246)
ob_osnovaniederj_005.location = (0.01878, -7.055, 13.28)
ob_osnovaniederj_005.rotation_euler = (-0.0, -1.571, 0.0)
ob_osnovaniederj_005.scale = (0.072, 0.072, 0.2246)
ob_doskabig_003.location = (1.283, -11.1, 15.44)
ob_doskabig_003.rotation_euler = (2.079e-08, 0.5236, 7.757e-08)
ob_doskabig_003.scale = (1.62, 4.135, 0.09)
ob_doski_003.location = (1.44, -18.43, 15.45)
ob_doski_003.rotation_euler = (2.079e-08, 0.5236, 7.757e-08)
ob_doski_003.scale = (1.601, 0.5258, 0.0891)

# ---- collection membership
col_oknov5.objects.link(ob_okno_005)
col_oknov5.objects.link(ob_ramki_006)
col_oknov5.objects.link(ob_ramka_006)
col_oknov5.objects.link(ob_osnovaniederj_004)
col_oknov5.objects.link(ob_osnovaniederj_005)
col_oknov5.objects.link(ob_doskabig_003)
col_oknov5.objects.link(ob_doski_003)

# ---- scene / render settings (as saved in the file)
scene.frame_start = 1; scene.frame_end = 250; scene.frame_set(1)
scene.render.engine = 'BLENDER_EEVEE_NEXT'
scene.cycles.sampling_pattern = 'TABULATED_SOBOL'
scene.eevee.ray_tracing_options.trace_max_roughness = 0.0
bpy.context.view_layer.update()

# ---- added for rendering (the .blend has no active camera and no usable light): camera, sun
cam_auto = bpy.data.cameras.new('AutoCamera')
cam_auto.lens = 50.0
cam_auto.sensor_width = 36.0
cam_auto.clip_end = 1000.0
ob_auto_camera = bpy.data.objects.new('AutoCamera', cam_auto)
scene.collection.objects.link(ob_auto_camera)
ob_auto_camera.location = (14.6599, -28.9046, 23.4665)
ob_auto_camera.rotation_euler = (1.09748, -7.21219e-08, 0.694738)
scene.camera = ob_auto_camera
light_auto_sun = bpy.data.lights.new('AutoSun', 'SUN')
light_auto_sun.energy = 3.0
light_auto_sun.angle = 0.0523599
ob_auto_sun = bpy.data.objects.new('AutoSun', light_auto_sun)
scene.collection.objects.link(ob_auto_sun)
ob_auto_sun.rotation_euler = (0.872665, 0.174533, 0.523599)
bpy.context.view_layer.update()
